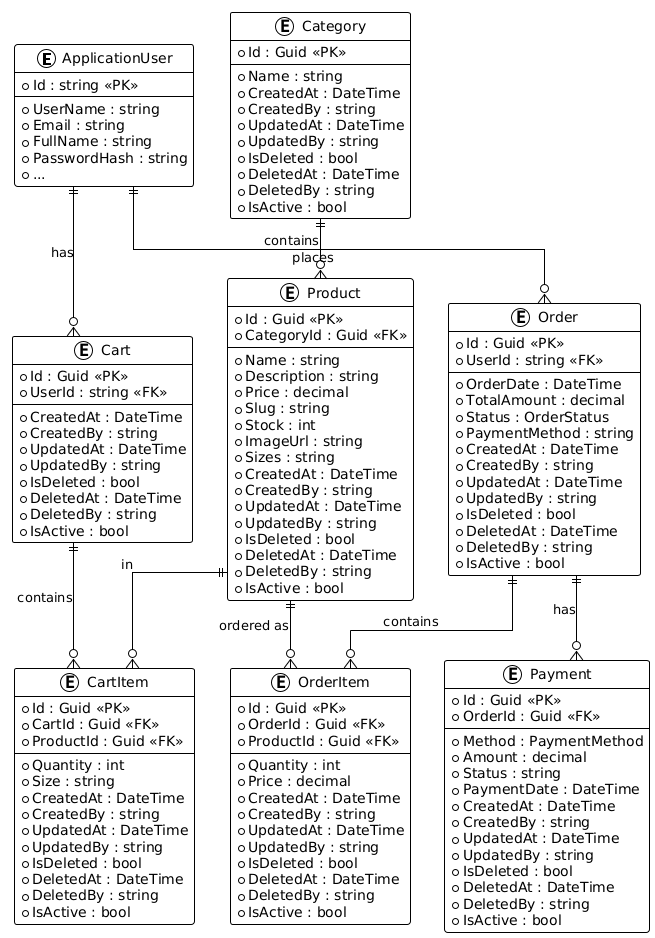

The diagram above was rendered by PlantUML. Its source (embedded in the PNG):
@startuml
!theme plain
skinparam linetype ortho

entity "ApplicationUser" as User {
  * Id : string <<PK>>
  --
  * UserName : string
  * Email : string
  * FullName : string
  * PasswordHash : string
  * ...
}

entity "Category" as Category {
  * Id : Guid <<PK>>
  --
  * Name : string
  * CreatedAt : DateTime
  * CreatedBy : string
  * UpdatedAt : DateTime
  * UpdatedBy : string
  * IsDeleted : bool
  * DeletedAt : DateTime
  * DeletedBy : string
  * IsActive : bool
}

entity "Product" as Product {
  * Id : Guid <<PK>>
  * CategoryId : Guid <<FK>>
  --
  * Name : string
  * Description : string
  * Price : decimal
  * Slug : string
  * Stock : int
  * ImageUrl : string
  * Sizes : string
  * CreatedAt : DateTime
  * CreatedBy : string
  * UpdatedAt : DateTime
  * UpdatedBy : string
  * IsDeleted : bool
  * DeletedAt : DateTime
  * DeletedBy : string
  * IsActive : bool
}

entity "Cart" as Cart {
  * Id : Guid <<PK>>
  * UserId : string <<FK>>
  --
  * CreatedAt : DateTime
  * CreatedBy : string
  * UpdatedAt : DateTime
  * UpdatedBy : string
  * IsDeleted : bool
  * DeletedAt : DateTime
  * DeletedBy : string
  * IsActive : bool
}

entity "CartItem" as CartItem {
  * Id : Guid <<PK>>
  * CartId : Guid <<FK>>
  * ProductId : Guid <<FK>>
  --
  * Quantity : int
  * Size : string
  * CreatedAt : DateTime
  * CreatedBy : string
  * UpdatedAt : DateTime
  * UpdatedBy : string
  * IsDeleted : bool
  * DeletedAt : DateTime
  * DeletedBy : string
  * IsActive : bool
}

entity "Order" as Order {
  * Id : Guid <<PK>>
  * UserId : string <<FK>>
  --
  * OrderDate : DateTime
  * TotalAmount : decimal
  * Status : OrderStatus
  * PaymentMethod : string
  * CreatedAt : DateTime
  * CreatedBy : string
  * UpdatedAt : DateTime
  * UpdatedBy : string
  * IsDeleted : bool
  * DeletedAt : DateTime
  * DeletedBy : string
  * IsActive : bool
}

entity "OrderItem" as OrderItem {
  * Id : Guid <<PK>>
  * OrderId : Guid <<FK>>
  * ProductId : Guid <<FK>>
  --
  * Quantity : int
  * Price : decimal
  * CreatedAt : DateTime
  * CreatedBy : string
  * UpdatedAt : DateTime
  * UpdatedBy : string
  * IsDeleted : bool
  * DeletedAt : DateTime
  * DeletedBy : string
  * IsActive : bool
}

entity "Payment" as Payment {
  * Id : Guid <<PK>>
  * OrderId : Guid <<FK>>
  --
  * Method : PaymentMethod
  * Amount : decimal
  * Status : string
  * PaymentDate : DateTime
  * CreatedAt : DateTime
  * CreatedBy : string
  * UpdatedAt : DateTime
  * UpdatedBy : string
  * IsDeleted : bool
  * DeletedAt : DateTime
  * DeletedBy : string
  * IsActive : bool
}

' Relationships
User ||--o{ Cart : "has"
User ||--o{ Order : "places"

Category ||--o{ Product : "contains"

Product ||--o{ CartItem : "in"
Product ||--o{ OrderItem : "ordered as"

Cart ||--o{ CartItem : "contains"

Order ||--o{ OrderItem : "contains"
Order ||--o{ Payment : "has"
@enduml